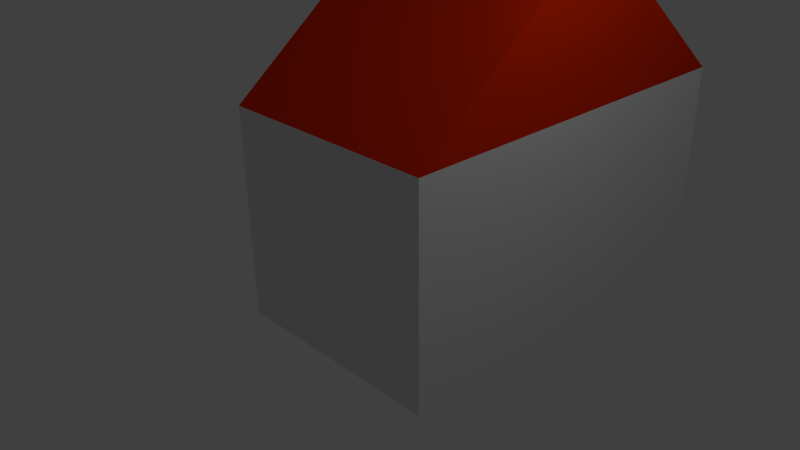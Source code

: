 # Source: house.blend  (saved by Blender 2.65.0; exported with 4.5.12 LTS)
import bpy
from mathutils import Matrix  # noqa: F401  (used for matrix-valued properties, if any)

bpy.ops.wm.read_factory_settings(use_empty=True)
scene = bpy.context.scene
scene.name = 'Scene'

# ---- collections
col_collection_1 = bpy.data.collections.new('Collection 1'); scene.collection.children.link(col_collection_1)

# ---- materials (node trees are filled in below, after node groups)
mat_material = bpy.data.materials.new('Material')
mat_material.alpha_threshold = 0.0
mat_material.use_transparent_shadow = False
mat_material.roughness = 0.5
mat_material.line_color = (0.0, 0.0, 0.0, 1.0)
mat_wall_001 = bpy.data.materials.new('Wall.001')
mat_wall_001.alpha_threshold = 0.0
mat_wall_001.use_transparent_shadow = False
mat_wall_001.diffuse_color = (0.8, 0.8081, 0.8, 1.0)
mat_wall_001.specular_color = (0.3443, 0.0, 1.0)
mat_wall_001.roughness = 0.5
mat_wall_001.line_color = (0.0, 0.0, 0.0, 1.0)
mat_roof = bpy.data.materials.new('Roof')
mat_roof.alpha_threshold = 0.0
mat_roof.use_transparent_shadow = False
mat_roof.diffuse_color = (0.8, 0.02679, 0.0, 1.0)
mat_roof.specular_color = (1.0, 0.0, 0.4095)
mat_roof.roughness = 0.5
mat_roof.line_color = (0.0, 0.0, 0.0, 1.0)
mat_windows = bpy.data.materials.new('windows')
mat_windows.alpha_threshold = 0.0
mat_windows.use_transparent_shadow = False
mat_windows.diffuse_color = (0.02017, 0.7592, 0.8, 1.0)
mat_windows.roughness = 0.5
mat_windows.line_color = (0.0, 0.0, 0.0, 1.0)
mat_windowssill = bpy.data.materials.new('WindowsSill')
mat_windowssill.alpha_threshold = 0.0
mat_windowssill.use_transparent_shadow = False
mat_windowssill.diffuse_color = (0.03367, 0.0, 0.8, 1.0)
mat_windowssill.roughness = 0.5
mat_windowssill.line_color = (0.0, 0.0, 0.0, 1.0)

# ---- material node trees

# ---- world
world_world = bpy.data.worlds.new('World'); scene.world = world_world
world_world.color = (0.05088, 0.05088, 0.05088)
world_world.use_sun_shadow = False
world_world.sun_shadow_jitter_overblur = 0.0
world_world.cycles.sampling_method = 'MANUAL'
world_world.cycles.sample_map_resolution = 256

# ---- cameras
cam_camera = bpy.data.cameras.new('Camera')
cam_camera.clip_end = 100.0
cam_camera.lens = 35.0
cam_camera.sensor_width = 32.0
cam_camera.sensor_height = 18.0
cam_camera.ortho_scale = 7.314
cam_camera.dof.focus_distance = 0.0
cam_camera.dof.aperture_fstop = 128.0

# ---- lights
light_lamp = bpy.data.lights.new('Lamp', 'POINT')
light_lamp.transmission_factor = 0.0
light_lamp.cutoff_distance = 30.0
light_lamp.energy = 100.0
light_lamp.shadow_buffer_clip_start = 1.001
light_lamp.shadow_soft_size = 0.1
light_lamp.shadow_maximum_resolution = 0.006
light_lamp.use_absolute_resolution = True
light_lamp.cycles.use_multiple_importance_sampling = False

# ---- meshes
me_cube = bpy.data.meshes.new('Cube')
me_cube.from_pydata([(1.714, 4.383, -1.0), (1.714, -1.0, -1.0), (-1.404, -1.0, -1.0), (-1.404, 4.383, -1.0), (1.714, 4.383, 1.935), (1.714, -1.0, 1.935), (-1.404, -1.0, 1.935), (-1.404, 4.383, 1.935), (1.714, 1.692, 4.078), (-1.404, 1.692, 4.078), (1.714, 4.383, -0.02173), (1.714, 4.383, 0.9565), (1.714, -1.0, -0.02173), (1.714, -1.0, 0.9565), (-1.404, -1.0, -0.02173), (-1.404, -1.0, 0.9565), (-1.404, 4.383, -0.02173), (-1.404, 4.383, 0.9565), (1.714, 2.579, -1.0), (1.714, 0.9875, -1.0), (-1.404, 0.9875, -1.0), (-1.404, 2.579, -1.0), (1.714, 2.579, 1.935), (1.714, 0.9875, 1.935), (-1.404, 0.9875, 1.935), (-1.404, 2.579, 1.935), (1.714, 2.579, -0.02173), (1.714, 0.9875, -0.02173), (1.714, 2.579, 0.9565), (1.714, 0.9875, 0.9565), (-1.404, 0.9875, -0.02173), (-1.404, 2.579, -0.02173), (-1.404, 0.9875, 0.9565), (-1.404, 2.579, 0.9565), (1.714, 0.5597, -1.0), (1.714, -0.5712, -1.0), (1.714, 0.5597, 1.935), (1.714, -0.5712, 1.935), (1.714, 0.5597, -0.02173), (1.714, -0.5712, -0.02173), (1.714, 0.5597, 0.9565), (1.714, -0.5712, 0.9565), (-1.404, 0.5597, -1.0), (-1.404, -0.5712, -1.0), (-1.404, 0.5597, 1.935), (-1.404, -0.5712, 1.935), (-1.404, 0.5597, -0.02173), (-1.404, -0.5712, -0.02173), (-1.404, 0.5597, 0.9565), (-1.404, -0.5712, 0.9565), (-1.404, 3.037, -1.0), (-1.404, 4.042, -1.0), (-1.404, 3.037, 1.935), (-1.404, 4.042, 1.935), (-1.404, 3.037, -0.02173), (-1.404, 4.042, -0.02173), (-1.404, 3.037, 0.9565), (-1.404, 4.042, 0.9565), (1.714, 3.037, -1.0), (1.714, 4.042, -1.0), (1.714, 3.037, 1.935), (1.714, 4.042, 1.935), (1.714, 3.037, -0.02173), (1.714, 4.042, -0.02173), (1.714, 3.037, 0.9565), (1.714, 4.042, 0.9565), (-1.404, 3.037, -1.0), (-1.404, 4.042, -1.0), (-1.404, 3.037, -0.02173), (-1.404, 4.042, -0.02173), (-1.404, 3.037, 0.9565), (-1.404, 4.042, 0.9565), (-1.2, 1.129, -0.8262), (-1.2, 2.438, -0.8262), (-1.2, 1.129, -0.02173), (-1.2, 2.438, -0.02173), (-1.2, 1.129, 0.7828), (-1.2, 2.438, 0.7828), (-1.404, 0.5597, -0.02173), (-1.404, -0.5712, -0.02173), (-1.404, 0.5597, 0.9565), (-1.404, -0.5712, 0.9565), (-1.282, 0.4164, 0.1022), (-1.282, -0.4279, 0.1022), (-1.282, 0.4164, 0.8326), (-1.282, -0.4279, 0.8326), (-1.009, 3.137, 0.07563), (-1.009, 3.942, 0.07563), (-1.009, 3.137, 0.8592), (-1.009, 3.942, 0.8592), (-2.926, 2.56, -0.9539), (-2.955, 1.276, -0.9556), (-3.056, 1.278, -0.9556), (-3.027, 2.562, -0.9539), (-2.926, 2.558, 0.733), (-2.955, 1.274, 0.7313), (-3.056, 1.276, 0.7313), (-3.027, 2.56, 0.7331)], [], [(35, 1, 2, 43), (41, 37, 5, 13), (13, 5, 6, 15), (57, 53, 7, 17), (10, 0, 3, 16), (7, 53, 52, 25, 24, 44, 45, 6, 9), (5, 37, 36, 23, 22, 60, 61, 4, 8), (4, 7, 9, 8), (6, 5, 8, 9), (35, 39, 12, 1), (39, 41, 13, 12), (1, 12, 14, 2), (12, 13, 15, 14), (51, 55, 16, 3), (55, 57, 17, 16), (4, 11, 17, 7), (11, 10, 16, 17), (58, 18, 21, 50), (18, 19, 20, 21), (64, 60, 22, 28), (28, 22, 23, 29), (48, 44, 24, 32), (32, 24, 25, 33), (58, 62, 26, 18), (18, 26, 27, 19), (62, 64, 28, 26), (26, 28, 29, 27), (42, 46, 30, 20), (21, 20, 72, 73), (46, 48, 32, 30), (30, 32, 76, 74), (19, 34, 42, 20), (34, 35, 43, 42), (29, 23, 36, 40), (40, 36, 37, 41), (19, 27, 38, 34), (34, 38, 39, 35), (27, 29, 40, 38), (38, 40, 41, 39), (15, 6, 45, 49), (49, 45, 44, 48), (2, 14, 47, 43), (43, 47, 46, 42), (14, 15, 49, 47), (48, 46, 78, 80), (33, 25, 52, 56), (56, 52, 53, 57), (21, 31, 54, 50), (57, 55, 69, 71), (31, 33, 56, 54), (55, 51, 67, 69), (0, 59, 51, 3), (59, 58, 50, 51), (11, 4, 61, 65), (65, 61, 60, 64), (0, 10, 63, 59), (59, 63, 62, 58), (10, 11, 65, 63), (63, 65, 64, 62), (66, 68, 69, 67), (71, 69, 87, 89), (50, 54, 68, 66), (51, 50, 66, 67), (54, 56, 70, 68), (56, 57, 71, 70), (72, 74, 75, 73), (74, 76, 77, 75), (32, 33, 77, 76), (31, 21, 73, 75), (33, 31, 75, 77), (20, 30, 74, 72), (80, 78, 82, 84), (46, 47, 79, 78), (47, 49, 81, 79), (49, 48, 80, 81), (83, 85, 84, 82), (79, 81, 85, 83), (78, 79, 83, 82), (81, 80, 84, 85), (86, 88, 89, 87), (69, 68, 86, 87), (70, 71, 89, 88), (68, 70, 88, 86)])
me_cube.polygons.foreach_set('material_index', [1, 1, 1, 1, 1, 2, 2, 2, 2, 1, 1, 1, 1, 1, 1, 1, 1, 1, 1, 1, 1, 1, 1, 1, 1, 1, 1, 1, 4, 1, 4, 1, 1, 1, 1, 1, 1, 1, 1, 1, 1, 1, 1, 1, 1, 1, 1, 1, 1, 1, 1, 1, 1, 1, 1, 1, 1, 1, 1, 1, 4, 1, 1, 1, 1, 3, 3, 4, 4, 4, 4, 4, 1, 1, 1, 3, 4, 4, 4, 3, 4, 4, 4])
me_cube.materials.append(mat_material)
me_cube.materials.append(mat_wall_001)
me_cube.materials.append(mat_roof)
me_cube.materials.append(mat_windows)
me_cube.materials.append(mat_windowssill)
me_cube.use_remesh_preserve_volume = False
me_cube.use_remesh_preserve_attributes = False
me_cube.use_mirror_vertex_groups = False
me_cube.update()

# ---- objects
ob_cube = bpy.data.objects.new('Cube', me_cube)
ob_lamp = bpy.data.objects.new('Lamp', light_lamp)
ob_camera = bpy.data.objects.new('Camera', cam_camera)

# ---- transforms, parenting, visibility, modifiers, constraints
ob_cube.location = (0.1383, 0.0, 0.0)
ob_cube.lock_rotations_4d = False
ob_cube.empty_display_type = 'ARROWS'
ob_cube.lineart.crease_threshold = 0.0
ob_lamp.location = (4.076, 1.005, 5.904)
ob_lamp.rotation_euler = (0.6503, 0.05522, 1.866)
ob_lamp.lock_rotations_4d = False
ob_lamp.empty_display_type = 'ARROWS'
ob_lamp.color = (0.0, 0.0, 0.0, 0.0)
ob_lamp.lineart.crease_threshold = 0.0
ob_camera.location = (7.481, -6.508, 5.344)
ob_camera.rotation_euler = (1.109, 0.01082, 0.8149)
ob_camera.lock_rotations_4d = False
ob_camera.empty_display_type = 'ARROWS'
ob_camera.color = (0.0, 0.0, 0.0, 0.0)
ob_camera.display_type = 'WIRE'
ob_camera.lineart.crease_threshold = 0.0

# ---- collection membership
col_collection_1.objects.link(ob_cube)
col_collection_1.objects.link(ob_lamp)
col_collection_1.objects.link(ob_camera)

# ---- scene / render settings (as saved in the file)
scene.camera = ob_camera
scene.frame_start = 1; scene.frame_end = 250; scene.frame_set(2)
scene.render.engine = 'BLENDER_EEVEE_NEXT'
scene.render.image_settings.color_mode = 'RGB'
scene.render.image_settings.compression = 90
scene.render.resolution_percentage = 50
scene.render.dither_intensity = 0.0
scene.render.bake_margin = 2
scene.render.bake_bias = 0.0
scene.cycles.use_denoising = False
scene.cycles.samples = 10
scene.cycles.sampling_pattern = 'TABULATED_SOBOL'
scene.cycles.light_sampling_threshold = 0.0
scene.cycles.use_adaptive_sampling = False
scene.cycles.use_light_tree = False
scene.cycles.blur_glossy = 0.0
scene.cycles.volume_bounces = 1
scene.cycles.pixel_filter_type = 'GAUSSIAN'
scene.cycles.sample_clamp_indirect = 0.0
scene.view_settings.view_transform = 'Standard'
bpy.context.view_layer.update()
